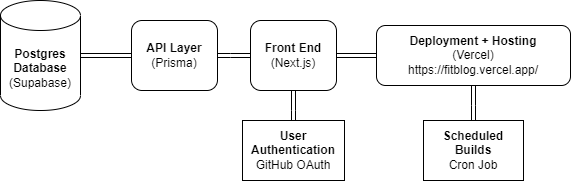

The diagram above was exported from draw.io. Its source (the exported page's mxGraphModel, read from the mxfile embedded in the PNG):
<mxGraphModel dx="1223" dy="397" grid="1" gridSize="10" guides="1" tooltips="1" connect="1" arrows="1" fold="1" page="1" pageScale="1" pageWidth="850" pageHeight="1100" math="0" shadow="0">
  <root>
    <mxCell id="0" />
    <mxCell id="1" parent="0" />
    <mxCell id="QHOYrWwDTvFSnHDQDkSL-23" style="edgeStyle=orthogonalEdgeStyle;shape=link;rounded=0;orthogonalLoop=1;jettySize=auto;html=1;exitX=1;exitY=0.5;exitDx=0;exitDy=0;exitPerimeter=0;entryX=0;entryY=0.5;entryDx=0;entryDy=0;" edge="1" parent="1" source="QHOYrWwDTvFSnHDQDkSL-1" target="QHOYrWwDTvFSnHDQDkSL-3">
      <mxGeometry relative="1" as="geometry" />
    </mxCell>
    <mxCell id="QHOYrWwDTvFSnHDQDkSL-1" value="&lt;b&gt;Postgres&lt;/b&gt;&lt;br&gt;&lt;b&gt;Database&lt;br&gt;&lt;/b&gt;&lt;span style=&quot;border-color: var(--border-color);&quot;&gt;(Supabase)&lt;/span&gt;&lt;b&gt;&lt;br&gt;&lt;/b&gt;" style="shape=cylinder3;whiteSpace=wrap;html=1;boundedLbl=1;backgroundOutline=1;size=15;" vertex="1" parent="1">
      <mxGeometry x="80" y="270" width="80" height="110" as="geometry" />
    </mxCell>
    <mxCell id="QHOYrWwDTvFSnHDQDkSL-8" value="" style="group" vertex="1" connectable="0" parent="1">
      <mxGeometry x="160" y="290" width="290" height="70" as="geometry" />
    </mxCell>
    <mxCell id="QHOYrWwDTvFSnHDQDkSL-24" style="edgeStyle=orthogonalEdgeStyle;shape=link;rounded=0;orthogonalLoop=1;jettySize=auto;html=1;exitX=1;exitY=0.5;exitDx=0;exitDy=0;" edge="1" parent="QHOYrWwDTvFSnHDQDkSL-8" source="QHOYrWwDTvFSnHDQDkSL-3" target="QHOYrWwDTvFSnHDQDkSL-4">
      <mxGeometry relative="1" as="geometry" />
    </mxCell>
    <mxCell id="QHOYrWwDTvFSnHDQDkSL-3" value="&lt;b&gt;API Layer&lt;/b&gt;&lt;br&gt;(Prisma)" style="rounded=1;whiteSpace=wrap;html=1;" vertex="1" parent="QHOYrWwDTvFSnHDQDkSL-8">
      <mxGeometry x="51" width="86" height="70" as="geometry" />
    </mxCell>
    <mxCell id="QHOYrWwDTvFSnHDQDkSL-4" value="&lt;b&gt;Front End&lt;/b&gt;&lt;br&gt;(Next.js)" style="rounded=1;whiteSpace=wrap;html=1;" vertex="1" parent="QHOYrWwDTvFSnHDQDkSL-8">
      <mxGeometry x="170" width="86" height="70" as="geometry" />
    </mxCell>
    <mxCell id="QHOYrWwDTvFSnHDQDkSL-26" style="edgeStyle=orthogonalEdgeStyle;shape=link;rounded=0;orthogonalLoop=1;jettySize=auto;html=1;entryX=0.5;entryY=1;entryDx=0;entryDy=0;" edge="1" parent="1" source="QHOYrWwDTvFSnHDQDkSL-12" target="QHOYrWwDTvFSnHDQDkSL-4">
      <mxGeometry relative="1" as="geometry" />
    </mxCell>
    <mxCell id="QHOYrWwDTvFSnHDQDkSL-12" value="&lt;b&gt;User Authentication&lt;/b&gt;&lt;br&gt;GitHub OAuth" style="rounded=0;whiteSpace=wrap;html=1;" vertex="1" parent="1">
      <mxGeometry x="322" y="390" width="102" height="60" as="geometry" />
    </mxCell>
    <mxCell id="QHOYrWwDTvFSnHDQDkSL-14" value="&lt;b&gt;Deployment + Hosting&lt;/b&gt;&lt;br&gt;(Vercel)&lt;br&gt;https://fitblog.vercel.app/" style="rounded=1;whiteSpace=wrap;html=1;" vertex="1" parent="1">
      <mxGeometry x="456" y="295" width="194" height="60" as="geometry" />
    </mxCell>
    <mxCell id="QHOYrWwDTvFSnHDQDkSL-27" value="" style="edgeStyle=orthogonalEdgeStyle;shape=link;rounded=0;orthogonalLoop=1;jettySize=auto;html=1;" edge="1" parent="1" source="QHOYrWwDTvFSnHDQDkSL-18" target="QHOYrWwDTvFSnHDQDkSL-14">
      <mxGeometry relative="1" as="geometry" />
    </mxCell>
    <mxCell id="QHOYrWwDTvFSnHDQDkSL-18" value="&lt;b&gt;Scheduled Builds&lt;/b&gt;&lt;br&gt;Cron Job" style="rounded=0;whiteSpace=wrap;html=1;" vertex="1" parent="1">
      <mxGeometry x="503" y="390" width="100" height="60" as="geometry" />
    </mxCell>
    <mxCell id="QHOYrWwDTvFSnHDQDkSL-25" style="edgeStyle=orthogonalEdgeStyle;shape=link;rounded=0;orthogonalLoop=1;jettySize=auto;html=1;exitX=1;exitY=0.5;exitDx=0;exitDy=0;entryX=0;entryY=0.5;entryDx=0;entryDy=0;" edge="1" parent="1" source="QHOYrWwDTvFSnHDQDkSL-4" target="QHOYrWwDTvFSnHDQDkSL-14">
      <mxGeometry relative="1" as="geometry" />
    </mxCell>
  </root>
</mxGraphModel>